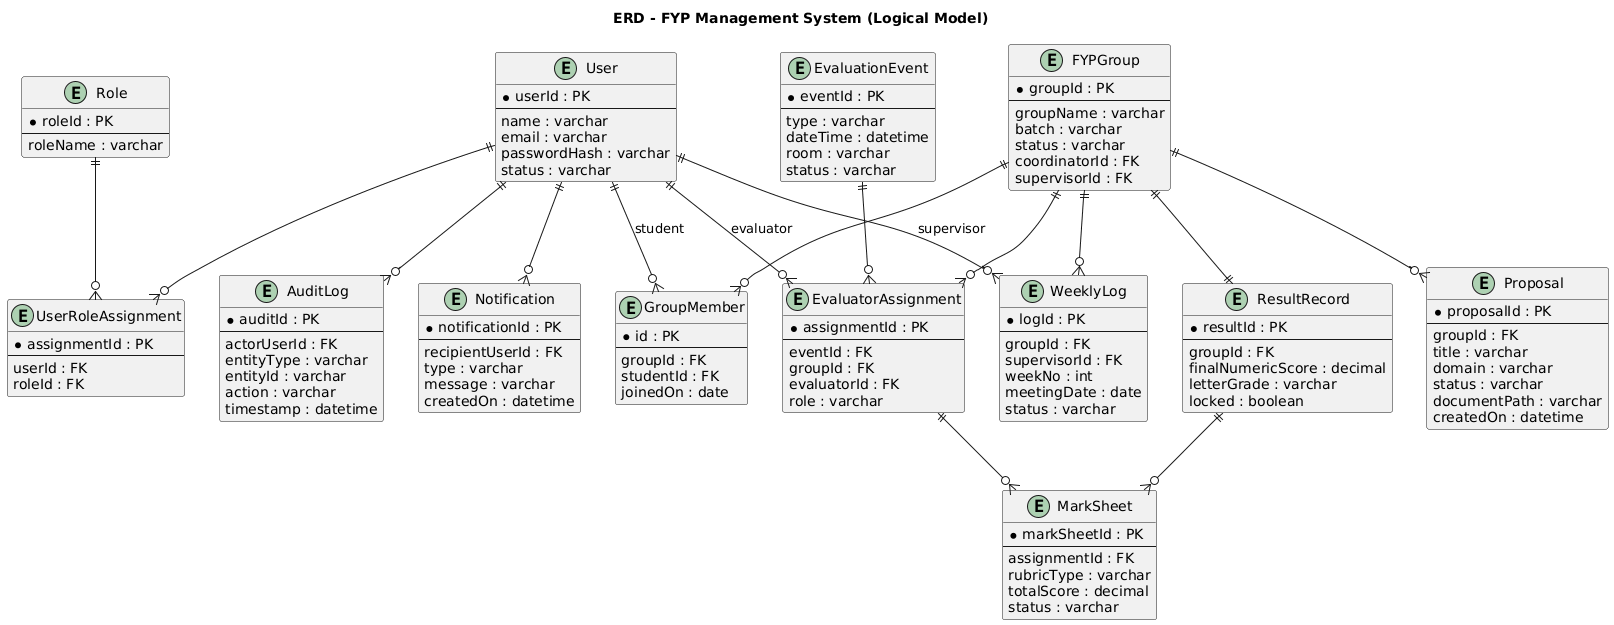

The diagram above was rendered by PlantUML. Its source (embedded in the PNG):
@startuml
title ERD - FYP Management System (Logical Model)

entity "User" as user {
  * userId : PK
  --
  name : varchar
  email : varchar
  passwordHash : varchar
  status : varchar
}

entity "Role" as role {
  * roleId : PK
  --
  roleName : varchar
}

entity "UserRoleAssignment" as ura {
  * assignmentId : PK
  --
  userId : FK
  roleId : FK
}

entity "FYPGroup" as grp {
  * groupId : PK
  --
  groupName : varchar
  batch : varchar
  status : varchar
  coordinatorId : FK
  supervisorId : FK
}

entity "GroupMember" as gm {
  * id : PK
  --
  groupId : FK
  studentId : FK
  joinedOn : date
}

entity "Proposal" as prop {
  * proposalId : PK
  --
  groupId : FK
  title : varchar
  domain : varchar
  status : varchar
  documentPath : varchar
  createdOn : datetime
}

entity "WeeklyLog" as wlog {
  * logId : PK
  --
  groupId : FK
  supervisorId : FK
  weekNo : int
  meetingDate : date
  status : varchar
}

entity "EvaluationEvent" as ee {
  * eventId : PK
  --
  type : varchar
  dateTime : datetime
  room : varchar
  status : varchar
}

entity "EvaluatorAssignment" as ea {
  * assignmentId : PK
  --
  eventId : FK
  groupId : FK
  evaluatorId : FK
  role : varchar
}

entity "MarkSheet" as ms {
  * markSheetId : PK
  --
  assignmentId : FK
  rubricType : varchar
  totalScore : decimal
  status : varchar
}

entity "ResultRecord" as rr {
  * resultId : PK
  --
  groupId : FK
  finalNumericScore : decimal
  letterGrade : varchar
  locked : boolean
}

entity "Notification" as notif {
  * notificationId : PK
  --
  recipientUserId : FK
  type : varchar
  message : varchar
  createdOn : datetime
}

entity "AuditLog" as audit {
  * auditId : PK
  --
  actorUserId : FK
  entityType : varchar
  entityId : varchar
  action : varchar
  timestamp : datetime
}

' Relationships

user ||--o{ ura
role ||--o{ ura

grp ||--o{ gm
user ||--o{ gm : student

grp ||--o{ prop
grp ||--o{ wlog

user ||--o{ wlog : supervisor

ee ||--o{ ea
grp ||--o{ ea
user ||--o{ ea : evaluator

ea ||--o{ ms
grp ||--|| rr
rr ||--o{ ms

user ||--o{ notif
user ||--o{ audit
@enduml